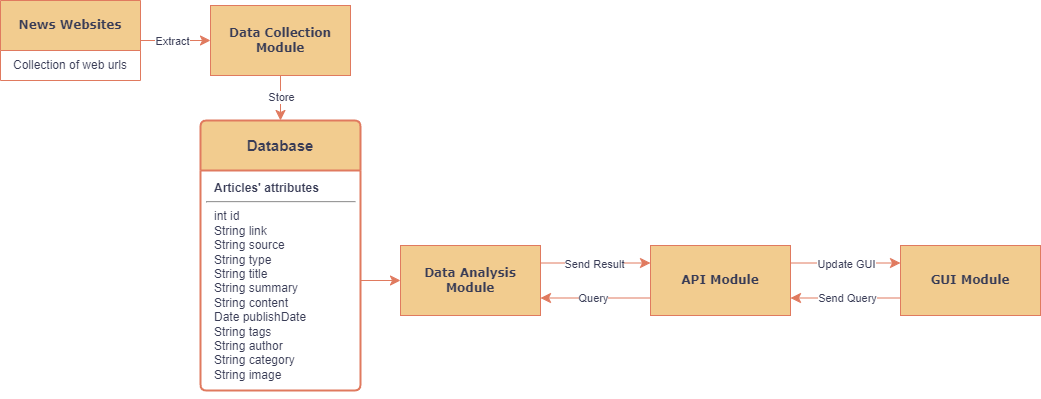

The diagram above was exported from draw.io. Its source (the exported page's mxGraphModel, read from the mxfile embedded in the PNG):
<mxGraphModel dx="1063" dy="549" grid="1" gridSize="10" guides="1" tooltips="1" connect="1" arrows="1" fold="1" page="1" pageScale="1" pageWidth="1169" pageHeight="827" background="#ffffff" math="0" shadow="0">
  <root>
    <mxCell id="0" />
    <mxCell id="1" parent="0" />
    <mxCell id="1fdf3b25b50cf41e-27" value="" style="edgeStyle=none;html=1;labelBackgroundColor=none;startFill=0;startSize=8;endFill=1;endSize=8;fontFamily=Verdana;fontSize=12;strokeColor=#E07A5F;fontColor=default;entryX=0;entryY=0.5;entryDx=0;entryDy=0;exitX=1;exitY=0.5;exitDx=0;exitDy=0;" parent="1" source="E9xWMLLltAmGpABIkwgl-27" target="E9xWMLLltAmGpABIkwgl-3" edge="1">
      <mxGeometry relative="1" as="geometry">
        <mxPoint x="380" y="176.66666666666663" as="targetPoint" />
      </mxGeometry>
    </mxCell>
    <mxCell id="E9xWMLLltAmGpABIkwgl-33" value="Extract" style="edgeLabel;html=1;align=center;verticalAlign=middle;resizable=0;points=[];strokeColor=#E07A5F;fontColor=#393C56;fillColor=#F2CC8F;labelBackgroundColor=#FFFFFF;" parent="1fdf3b25b50cf41e-27" vertex="1" connectable="0">
      <mxGeometry x="0.0286" y="-1" relative="1" as="geometry">
        <mxPoint x="-5" y="-1" as="offset" />
      </mxGeometry>
    </mxCell>
    <mxCell id="1fdf3b25b50cf41e-29" style="edgeStyle=none;html=1;labelBackgroundColor=none;startFill=0;startSize=8;endFill=1;endSize=8;fontFamily=Verdana;fontSize=12;strokeColor=#E07A5F;fontColor=default;exitX=0.5;exitY=1;exitDx=0;exitDy=0;entryX=0.5;entryY=0;entryDx=0;entryDy=0;" parent="1" source="E9xWMLLltAmGpABIkwgl-3" target="E9xWMLLltAmGpABIkwgl-19" edge="1">
      <mxGeometry relative="1" as="geometry">
        <mxPoint x="494.6875" y="212" as="sourcePoint" />
        <mxPoint x="320" y="330" as="targetPoint" />
      </mxGeometry>
    </mxCell>
    <mxCell id="E9xWMLLltAmGpABIkwgl-32" value="Store" style="edgeLabel;html=1;align=center;verticalAlign=middle;resizable=0;points=[];strokeColor=#E07A5F;fontColor=#393C56;fillColor=#F2CC8F;labelBackgroundColor=#FFFFFF;" parent="1fdf3b25b50cf41e-29" vertex="1" connectable="0">
      <mxGeometry x="-0.0844" relative="1" as="geometry">
        <mxPoint as="offset" />
      </mxGeometry>
    </mxCell>
    <mxCell id="1fdf3b25b50cf41e-40" style="edgeStyle=none;html=1;labelBackgroundColor=none;startFill=0;startSize=8;endFill=1;endSize=8;fontFamily=Verdana;fontSize=12;strokeColor=#E07A5F;fontColor=default;entryX=0;entryY=0.5;entryDx=0;entryDy=0;exitX=1;exitY=0.5;exitDx=0;exitDy=0;" parent="1" source="E9xWMLLltAmGpABIkwgl-20" target="E9xWMLLltAmGpABIkwgl-6" edge="1">
      <mxGeometry relative="1" as="geometry">
        <mxPoint x="390" y="355" as="sourcePoint" />
        <mxPoint x="450" y="340" as="targetPoint" />
      </mxGeometry>
    </mxCell>
    <mxCell id="1fdf3b25b50cf41e-44" value="" style="edgeStyle=none;html=1;labelBackgroundColor=none;startFill=0;startSize=8;endFill=1;endSize=8;fontFamily=Verdana;fontSize=12;strokeColor=#E07A5F;fontColor=default;exitX=0;exitY=0.75;exitDx=0;exitDy=0;entryX=1;entryY=0.75;entryDx=0;entryDy=0;" parent="1" source="E9xWMLLltAmGpABIkwgl-4" target="E9xWMLLltAmGpABIkwgl-6" edge="1">
      <mxGeometry relative="1" as="geometry">
        <mxPoint x="450" y="536" as="sourcePoint" />
        <mxPoint x="490" y="536" as="targetPoint" />
      </mxGeometry>
    </mxCell>
    <mxCell id="E9xWMLLltAmGpABIkwgl-37" value="Query" style="edgeLabel;html=1;align=center;verticalAlign=middle;resizable=0;points=[];strokeColor=#E07A5F;fontColor=#393C56;fillColor=#F2CC8F;labelBackgroundColor=#FFFFFF;" parent="1fdf3b25b50cf41e-44" vertex="1" connectable="0">
      <mxGeometry x="0.0873" relative="1" as="geometry">
        <mxPoint x="2" as="offset" />
      </mxGeometry>
    </mxCell>
    <mxCell id="1fdf3b25b50cf41e-45" value="" style="edgeStyle=none;html=1;labelBackgroundColor=none;startFill=0;startSize=8;endFill=1;endSize=8;fontFamily=Verdana;fontSize=12;strokeColor=#E07A5F;fontColor=default;exitX=1;exitY=0.25;exitDx=0;exitDy=0;entryX=0;entryY=0.25;entryDx=0;entryDy=0;" parent="1" source="E9xWMLLltAmGpABIkwgl-6" target="E9xWMLLltAmGpABIkwgl-4" edge="1">
      <mxGeometry relative="1" as="geometry">
        <mxPoint x="560" y="510" as="sourcePoint" />
        <mxPoint x="560" y="427" as="targetPoint" />
      </mxGeometry>
    </mxCell>
    <mxCell id="E9xWMLLltAmGpABIkwgl-35" value="Send Result" style="edgeLabel;html=1;align=center;verticalAlign=middle;resizable=0;points=[];strokeColor=#E07A5F;fontColor=#393C56;fillColor=#F2CC8F;labelBackgroundColor=#FFFFFF;" parent="1fdf3b25b50cf41e-45" vertex="1" connectable="0">
      <mxGeometry x="0.0291" y="-2" relative="1" as="geometry">
        <mxPoint x="-4" y="-1" as="offset" />
      </mxGeometry>
    </mxCell>
    <mxCell id="E9xWMLLltAmGpABIkwgl-3" value="&lt;b&gt;Data Collection Module&lt;/b&gt;" style="whiteSpace=wrap;html=1;rounded=0;shadow=0;comic=0;labelBackgroundColor=none;strokeWidth=1;fontFamily=Verdana;fontSize=12;align=center;fillColor=#F2CC8F;strokeColor=#E07A5F;fontColor=#393C56;" parent="1" vertex="1">
      <mxGeometry x="270" y="220" width="140" height="70" as="geometry" />
    </mxCell>
    <mxCell id="E9xWMLLltAmGpABIkwgl-4" value="&lt;b&gt;API Module&lt;/b&gt;" style="whiteSpace=wrap;html=1;rounded=0;shadow=0;comic=0;labelBackgroundColor=none;strokeWidth=1;fontFamily=Verdana;fontSize=12;align=center;fillColor=#F2CC8F;strokeColor=#E07A5F;fontColor=#393C56;" parent="1" vertex="1">
      <mxGeometry x="710" y="460" width="140" height="70" as="geometry" />
    </mxCell>
    <mxCell id="E9xWMLLltAmGpABIkwgl-5" value="&lt;b&gt;GUI Module&lt;/b&gt;" style="whiteSpace=wrap;html=1;rounded=0;shadow=0;comic=0;labelBackgroundColor=none;strokeWidth=1;fontFamily=Verdana;fontSize=12;align=center;fillColor=#F2CC8F;strokeColor=#E07A5F;fontColor=#393C56;" parent="1" vertex="1">
      <mxGeometry x="960" y="460" width="140" height="70" as="geometry" />
    </mxCell>
    <mxCell id="E9xWMLLltAmGpABIkwgl-6" value="&lt;b&gt;Data Analysis Module&lt;/b&gt;" style="whiteSpace=wrap;html=1;rounded=0;shadow=0;comic=0;labelBackgroundColor=none;strokeWidth=1;fontFamily=Verdana;fontSize=12;align=center;fillColor=#F2CC8F;strokeColor=#E07A5F;fontColor=#393C56;" parent="1" vertex="1">
      <mxGeometry x="460" y="460" width="140" height="70" as="geometry" />
    </mxCell>
    <mxCell id="E9xWMLLltAmGpABIkwgl-8" value="" style="edgeStyle=none;html=1;labelBackgroundColor=none;startFill=0;startSize=8;endFill=1;endSize=8;fontFamily=Verdana;fontSize=12;strokeColor=#E07A5F;fontColor=default;exitX=1;exitY=0.25;exitDx=0;exitDy=0;entryX=0;entryY=0.25;entryDx=0;entryDy=0;" parent="1" source="E9xWMLLltAmGpABIkwgl-4" target="E9xWMLLltAmGpABIkwgl-5" edge="1">
      <mxGeometry relative="1" as="geometry">
        <mxPoint x="560" y="353" as="sourcePoint" />
        <mxPoint x="620" y="353" as="targetPoint" />
      </mxGeometry>
    </mxCell>
    <mxCell id="E9xWMLLltAmGpABIkwgl-36" value="Update GUI" style="edgeLabel;html=1;align=center;verticalAlign=middle;resizable=0;points=[];strokeColor=#E07A5F;fontColor=#393C56;fillColor=#F2CC8F;labelBackgroundColor=#FFFFFF;" parent="E9xWMLLltAmGpABIkwgl-8" vertex="1" connectable="0">
      <mxGeometry x="-0.0145" y="2" relative="1" as="geometry">
        <mxPoint x="1" y="3" as="offset" />
      </mxGeometry>
    </mxCell>
    <mxCell id="E9xWMLLltAmGpABIkwgl-9" value="" style="edgeStyle=none;html=1;labelBackgroundColor=none;startFill=0;startSize=8;endFill=1;endSize=8;fontFamily=Verdana;fontSize=12;strokeColor=#E07A5F;fontColor=default;exitX=0;exitY=0.75;exitDx=0;exitDy=0;entryX=1;entryY=0.75;entryDx=0;entryDy=0;" parent="1" source="E9xWMLLltAmGpABIkwgl-5" target="E9xWMLLltAmGpABIkwgl-4" edge="1">
      <mxGeometry relative="1" as="geometry">
        <mxPoint x="740" y="353" as="sourcePoint" />
        <mxPoint x="810" y="353" as="targetPoint" />
      </mxGeometry>
    </mxCell>
    <mxCell id="E9xWMLLltAmGpABIkwgl-38" value="Send Query" style="edgeLabel;html=1;align=center;verticalAlign=middle;resizable=0;points=[];strokeColor=#E07A5F;fontColor=#393C56;fillColor=#F2CC8F;labelBackgroundColor=#FFFFFF;" parent="E9xWMLLltAmGpABIkwgl-9" vertex="1" connectable="0">
      <mxGeometry x="-0.0764" y="1" relative="1" as="geometry">
        <mxPoint x="-3" y="-1" as="offset" />
      </mxGeometry>
    </mxCell>
    <mxCell id="E9xWMLLltAmGpABIkwgl-19" value="&lt;b style=&quot;font-size: 15px; text-wrap: nowrap;&quot;&gt;Database&lt;/b&gt;" style="swimlane;childLayout=stackLayout;horizontal=1;startSize=50;horizontalStack=0;rounded=1;fontSize=14;fontStyle=0;strokeWidth=2;resizeParent=0;resizeLast=1;shadow=0;dashed=0;align=center;arcSize=4;whiteSpace=wrap;html=1;strokeColor=#E07A5F;fontColor=#393C56;fillColor=#F2CC8F;verticalAlign=middle;" parent="1" vertex="1">
      <mxGeometry x="260" y="335" width="160" height="270" as="geometry">
        <mxRectangle x="200" y="260" width="110" height="50" as="alternateBounds" />
      </mxGeometry>
    </mxCell>
    <mxCell id="E9xWMLLltAmGpABIkwgl-20" value="&lt;p style=&quot;text-align: center; margin: 4px 0px 0px; font-size: 15px;&quot;&gt;&lt;/p&gt;&lt;p style=&quot;text-align: justify; margin: 0px 0px 0px 8px;&quot;&gt;&lt;b&gt;Articles' attributes&amp;nbsp; &amp;nbsp; &amp;nbsp; &amp;nbsp; &amp;nbsp; &amp;nbsp;&lt;/b&gt;&lt;/p&gt;&lt;hr&gt;&lt;p style=&quot;margin: 0px 0px 0px 8px;&quot;&gt;int id&lt;/p&gt;&lt;p style=&quot;margin: 0px 0px 0px 8px;&quot;&gt;String link&lt;/p&gt;&lt;p style=&quot;margin: 0px 0px 0px 8px;&quot;&gt;String source&lt;/p&gt;&lt;p style=&quot;margin: 0px 0px 0px 8px;&quot;&gt;String type&lt;/p&gt;&lt;p style=&quot;margin: 0px 0px 0px 8px;&quot;&gt;String title&lt;/p&gt;&lt;p style=&quot;margin: 0px 0px 0px 8px;&quot;&gt;&lt;span style=&quot;background-color: initial;&quot;&gt;String&amp;nbsp;&lt;/span&gt;summary&lt;/p&gt;&lt;p style=&quot;margin: 0px 0px 0px 8px;&quot;&gt;&lt;span style=&quot;background-color: initial;&quot;&gt;String&amp;nbsp;&lt;/span&gt;content&lt;/p&gt;&lt;p style=&quot;margin: 0px 0px 0px 8px;&quot;&gt;Date publishDate&lt;/p&gt;&lt;p style=&quot;margin: 0px 0px 0px 8px;&quot;&gt;&lt;span style=&quot;background-color: initial;&quot;&gt;String&amp;nbsp;&lt;/span&gt;tags&lt;/p&gt;&lt;p style=&quot;margin: 0px 0px 0px 8px;&quot;&gt;&lt;span style=&quot;background-color: initial;&quot;&gt;String&amp;nbsp;&lt;/span&gt;author&lt;/p&gt;&lt;p style=&quot;margin: 0px 0px 0px 8px;&quot;&gt;&lt;span style=&quot;background-color: initial;&quot;&gt;String&amp;nbsp;&lt;/span&gt;category&lt;/p&gt;&lt;p style=&quot;margin: 0px 0px 0px 8px;&quot;&gt;&lt;span style=&quot;background-color: initial;&quot;&gt;String&amp;nbsp;&lt;/span&gt;image&lt;br&gt;&lt;/p&gt;" style="align=left;strokeColor=none;fillColor=none;spacingLeft=4;fontSize=12;verticalAlign=top;resizable=0;rotatable=0;part=1;html=1;fontColor=#393C56;" parent="E9xWMLLltAmGpABIkwgl-19" vertex="1">
      <mxGeometry y="50" width="160" height="220" as="geometry" />
    </mxCell>
    <mxCell id="E9xWMLLltAmGpABIkwgl-21" style="edgeStyle=orthogonalEdgeStyle;rounded=0;orthogonalLoop=1;jettySize=auto;html=1;exitX=0.5;exitY=1;exitDx=0;exitDy=0;strokeColor=#E07A5F;fontColor=#393C56;fillColor=#F2CC8F;" parent="E9xWMLLltAmGpABIkwgl-19" source="E9xWMLLltAmGpABIkwgl-20" target="E9xWMLLltAmGpABIkwgl-20" edge="1">
      <mxGeometry relative="1" as="geometry" />
    </mxCell>
    <mxCell id="E9xWMLLltAmGpABIkwgl-27" value="&lt;b style=&quot;font-family: Verdana;&quot;&gt;News Websites&lt;/b&gt;" style="swimlane;fontStyle=1;align=center;verticalAlign=middle;childLayout=stackLayout;horizontal=1;startSize=50;horizontalStack=0;resizeParent=1;resizeParentMax=0;resizeLast=0;collapsible=1;marginBottom=0;whiteSpace=wrap;html=1;strokeColor=#E07A5F;fontColor=#393C56;fillColor=#F2CC8F;" parent="1" vertex="1">
      <mxGeometry x="60" y="215" width="140" height="80" as="geometry">
        <mxRectangle x="20" y="145" width="140" height="50" as="alternateBounds" />
      </mxGeometry>
    </mxCell>
    <mxCell id="E9xWMLLltAmGpABIkwgl-28" value="Collection of web urls" style="text;strokeColor=none;fillColor=none;align=center;verticalAlign=middle;spacingLeft=4;spacingRight=4;overflow=hidden;rotatable=0;points=[[0,0.5],[1,0.5]];portConstraint=eastwest;whiteSpace=wrap;html=1;fontColor=#393C56;" parent="E9xWMLLltAmGpABIkwgl-27" vertex="1">
      <mxGeometry y="50" width="140" height="30" as="geometry" />
    </mxCell>
  </root>
</mxGraphModel>